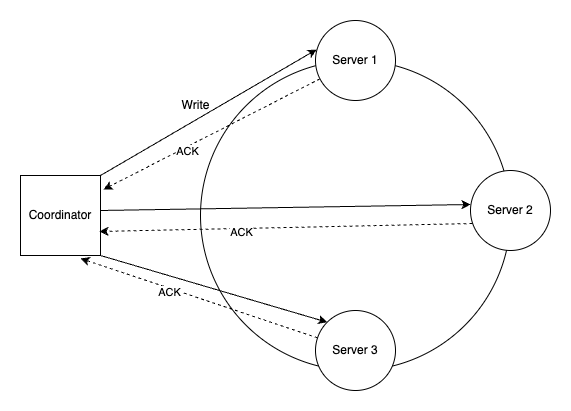

The diagram above was exported from draw.io. Its source (the exported page's mxGraphModel, read from the mxfile embedded in the PNG):
<mxGraphModel dx="984" dy="659" grid="1" gridSize="10" guides="1" tooltips="1" connect="1" arrows="1" fold="1" page="1" pageScale="1" pageWidth="850" pageHeight="1100" math="0" shadow="0">
  <root>
    <mxCell id="0" />
    <mxCell id="1" parent="0" />
    <mxCell id="ewaFHARDGmRmeSsp8WUu-152" value="" style="ellipse;whiteSpace=wrap;html=1;aspect=fixed;" vertex="1" parent="1">
      <mxGeometry x="310" y="370" width="310" height="310" as="geometry" />
    </mxCell>
    <mxCell id="ewaFHARDGmRmeSsp8WUu-153" value="Coordinator" style="whiteSpace=wrap;html=1;aspect=fixed;" vertex="1" parent="1">
      <mxGeometry x="130" y="485" width="80" height="80" as="geometry" />
    </mxCell>
    <mxCell id="ewaFHARDGmRmeSsp8WUu-154" value="Server 1" style="ellipse;whiteSpace=wrap;html=1;aspect=fixed;" vertex="1" parent="1">
      <mxGeometry x="425" y="330" width="80" height="80" as="geometry" />
    </mxCell>
    <mxCell id="ewaFHARDGmRmeSsp8WUu-155" value="Server 2" style="ellipse;whiteSpace=wrap;html=1;aspect=fixed;" vertex="1" parent="1">
      <mxGeometry x="580" y="480" width="80" height="80" as="geometry" />
    </mxCell>
    <mxCell id="ewaFHARDGmRmeSsp8WUu-156" value="Server 3" style="ellipse;whiteSpace=wrap;html=1;aspect=fixed;" vertex="1" parent="1">
      <mxGeometry x="425" y="620" width="80" height="80" as="geometry" />
    </mxCell>
    <mxCell id="ewaFHARDGmRmeSsp8WUu-162" value="" style="endArrow=classic;html=1;rounded=0;exitX=1;exitY=0;exitDx=0;exitDy=0;entryX=0.013;entryY=0.363;entryDx=0;entryDy=0;entryPerimeter=0;" edge="1" parent="1" source="ewaFHARDGmRmeSsp8WUu-153" target="ewaFHARDGmRmeSsp8WUu-154">
      <mxGeometry width="50" height="50" relative="1" as="geometry">
        <mxPoint x="480" y="560" as="sourcePoint" />
        <mxPoint x="530" y="510" as="targetPoint" />
      </mxGeometry>
    </mxCell>
    <mxCell id="ewaFHARDGmRmeSsp8WUu-163" value="Write" style="text;html=1;align=center;verticalAlign=middle;resizable=0;points=[];autosize=1;strokeColor=none;fillColor=none;" vertex="1" parent="1">
      <mxGeometry x="280" y="400" width="50" height="30" as="geometry" />
    </mxCell>
    <mxCell id="ewaFHARDGmRmeSsp8WUu-167" value="" style="html=1;labelBackgroundColor=#ffffff;startArrow=none;startFill=0;startSize=6;endArrow=classic;endFill=1;endSize=6;jettySize=auto;orthogonalLoop=1;strokeWidth=1;dashed=1;fontSize=14;rounded=0;entryX=1.038;entryY=0.175;entryDx=0;entryDy=0;entryPerimeter=0;" edge="1" parent="1" source="ewaFHARDGmRmeSsp8WUu-154" target="ewaFHARDGmRmeSsp8WUu-153">
      <mxGeometry width="60" height="60" relative="1" as="geometry">
        <mxPoint x="480" y="560" as="sourcePoint" />
        <mxPoint x="540" y="500" as="targetPoint" />
      </mxGeometry>
    </mxCell>
    <mxCell id="ewaFHARDGmRmeSsp8WUu-168" value="ACK" style="edgeLabel;html=1;align=center;verticalAlign=middle;resizable=0;points=[];" vertex="1" connectable="0" parent="ewaFHARDGmRmeSsp8WUu-167">
      <mxGeometry x="0.2426" y="4" relative="1" as="geometry">
        <mxPoint as="offset" />
      </mxGeometry>
    </mxCell>
    <mxCell id="ewaFHARDGmRmeSsp8WUu-169" value="" style="endArrow=classic;html=1;rounded=0;exitX=1;exitY=0;exitDx=0;exitDy=0;entryX=0;entryY=0.5;entryDx=0;entryDy=0;" edge="1" parent="1">
      <mxGeometry width="50" height="50" relative="1" as="geometry">
        <mxPoint x="210" y="520" as="sourcePoint" />
        <mxPoint x="580" y="514" as="targetPoint" />
      </mxGeometry>
    </mxCell>
    <mxCell id="ewaFHARDGmRmeSsp8WUu-170" value="" style="html=1;labelBackgroundColor=#ffffff;startArrow=none;startFill=0;startSize=6;endArrow=classic;endFill=1;endSize=6;jettySize=auto;orthogonalLoop=1;strokeWidth=1;dashed=1;fontSize=14;rounded=0;entryX=1.038;entryY=0.175;entryDx=0;entryDy=0;entryPerimeter=0;exitX=0.025;exitY=0.663;exitDx=0;exitDy=0;exitPerimeter=0;" edge="1" parent="1" source="ewaFHARDGmRmeSsp8WUu-155">
      <mxGeometry width="60" height="60" relative="1" as="geometry">
        <mxPoint x="425" y="430" as="sourcePoint" />
        <mxPoint x="209" y="541" as="targetPoint" />
      </mxGeometry>
    </mxCell>
    <mxCell id="ewaFHARDGmRmeSsp8WUu-171" value="ACK" style="edgeLabel;html=1;align=center;verticalAlign=middle;resizable=0;points=[];" vertex="1" connectable="0" parent="ewaFHARDGmRmeSsp8WUu-170">
      <mxGeometry x="0.2426" y="4" relative="1" as="geometry">
        <mxPoint as="offset" />
      </mxGeometry>
    </mxCell>
    <mxCell id="ewaFHARDGmRmeSsp8WUu-172" value="" style="endArrow=classic;html=1;rounded=0;exitX=1;exitY=0;exitDx=0;exitDy=0;entryX=0;entryY=0;entryDx=0;entryDy=0;" edge="1" parent="1" target="ewaFHARDGmRmeSsp8WUu-156">
      <mxGeometry width="50" height="50" relative="1" as="geometry">
        <mxPoint x="210" y="565" as="sourcePoint" />
        <mxPoint x="580" y="559" as="targetPoint" />
      </mxGeometry>
    </mxCell>
    <mxCell id="ewaFHARDGmRmeSsp8WUu-173" value="" style="html=1;labelBackgroundColor=#ffffff;startArrow=none;startFill=0;startSize=6;endArrow=classic;endFill=1;endSize=6;jettySize=auto;orthogonalLoop=1;strokeWidth=1;dashed=1;fontSize=14;rounded=0;entryX=1.038;entryY=0.175;entryDx=0;entryDy=0;entryPerimeter=0;" edge="1" parent="1" source="ewaFHARDGmRmeSsp8WUu-156">
      <mxGeometry width="60" height="60" relative="1" as="geometry">
        <mxPoint x="563" y="560" as="sourcePoint" />
        <mxPoint x="190" y="568" as="targetPoint" />
      </mxGeometry>
    </mxCell>
    <mxCell id="ewaFHARDGmRmeSsp8WUu-174" value="ACK" style="edgeLabel;html=1;align=center;verticalAlign=middle;resizable=0;points=[];" vertex="1" connectable="0" parent="ewaFHARDGmRmeSsp8WUu-173">
      <mxGeometry x="0.2426" y="4" relative="1" as="geometry">
        <mxPoint as="offset" />
      </mxGeometry>
    </mxCell>
  </root>
</mxGraphModel>